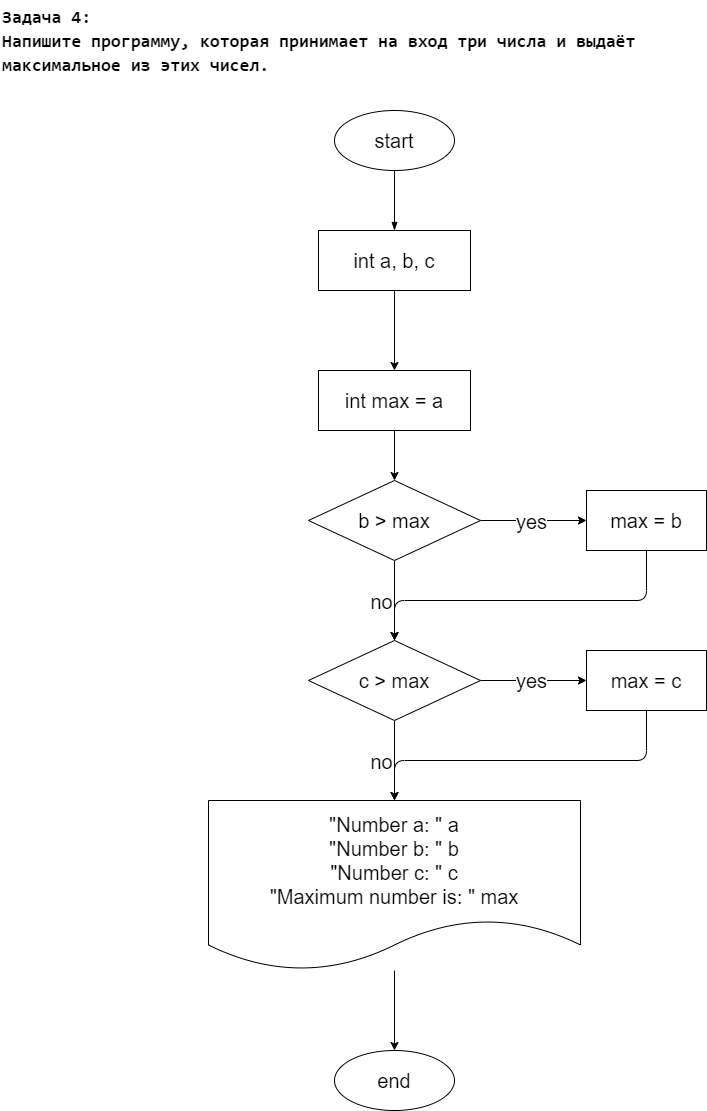

The diagram above was exported from draw.io. Its source (the exported page's mxGraphModel, read from the mxfile embedded in the PNG):
<mxGraphModel dx="1307" dy="544" grid="1" gridSize="10" guides="1" tooltips="1" connect="1" arrows="1" fold="1" page="1" pageScale="1" pageWidth="827" pageHeight="1169" math="0" shadow="0">
  <root>
    <mxCell id="0" />
    <mxCell id="1" parent="0" />
    <mxCell id="2" value="" style="edgeStyle=none;html=1;fontSize=20;endArrow=blockThin;endFill=1;" parent="1" source="3" target="5" edge="1">
      <mxGeometry relative="1" as="geometry" />
    </mxCell>
    <mxCell id="3" value="&lt;font style=&quot;font-size: 20px&quot;&gt;start&lt;/font&gt;" style="ellipse;whiteSpace=wrap;html=1;" parent="1" vertex="1">
      <mxGeometry x="354" y="110" width="120" height="60" as="geometry" />
    </mxCell>
    <mxCell id="21" value="" style="edgeStyle=none;html=1;" parent="1" source="5" target="20" edge="1">
      <mxGeometry relative="1" as="geometry" />
    </mxCell>
    <mxCell id="5" value="&lt;font style=&quot;font-size: 20px&quot;&gt;int a, b, c&lt;br&gt;&lt;/font&gt;" style="whiteSpace=wrap;html=1;" parent="1" vertex="1">
      <mxGeometry x="338" y="230" width="152" height="60" as="geometry" />
    </mxCell>
    <mxCell id="25" value="" style="edgeStyle=none;html=1;" parent="1" source="10" target="24" edge="1">
      <mxGeometry relative="1" as="geometry" />
    </mxCell>
    <mxCell id="26" value="&lt;font style=&quot;font-size: 20px&quot;&gt;no&lt;/font&gt;" style="edgeLabel;html=1;align=center;verticalAlign=middle;resizable=0;points=[];" parent="25" vertex="1" connectable="0">
      <mxGeometry x="0.35" y="-1" relative="1" as="geometry">
        <mxPoint x="-13" y="-14" as="offset" />
      </mxGeometry>
    </mxCell>
    <mxCell id="28" value="" style="edgeStyle=none;html=1;fontSize=20;" parent="1" source="10" target="27" edge="1">
      <mxGeometry relative="1" as="geometry" />
    </mxCell>
    <mxCell id="29" value="yes" style="edgeLabel;html=1;align=center;verticalAlign=middle;resizable=0;points=[];fontSize=20;" parent="28" vertex="1" connectable="0">
      <mxGeometry x="0.2856" relative="1" as="geometry">
        <mxPoint x="-18" as="offset" />
      </mxGeometry>
    </mxCell>
    <mxCell id="10" value="&lt;font style=&quot;font-size: 20px&quot;&gt;b &amp;gt; max&lt;/font&gt;" style="rhombus;whiteSpace=wrap;html=1;" parent="1" vertex="1">
      <mxGeometry x="328" y="480" width="172" height="80" as="geometry" />
    </mxCell>
    <mxCell id="15" value="&lt;font style=&quot;font-size: 20px&quot;&gt;end&lt;/font&gt;" style="ellipse;whiteSpace=wrap;html=1;" parent="1" vertex="1">
      <mxGeometry x="354" y="1050" width="120" height="60" as="geometry" />
    </mxCell>
    <mxCell id="16" value="&lt;div style=&quot;background-color: rgb(255 , 255 , 255) ; font-family: &amp;#34;consolas&amp;#34; , &amp;#34;courier new&amp;#34; , monospace ; font-weight: bold ; font-size: 18px ; line-height: 24px&quot;&gt;&lt;div style=&quot;font-family: &amp;#34;consolas&amp;#34; , &amp;#34;courier new&amp;#34; , monospace ; line-height: 24px&quot;&gt;&lt;span style=&quot;font-family: &amp;#34;consolas&amp;#34; , &amp;#34;courier new&amp;#34; , monospace&quot;&gt;Задача 4:&lt;br&gt;Напишите программу, которая принимает на вход три числа и выдаёт&lt;br&gt;максимальное из этих чисел&lt;/span&gt;.&lt;/div&gt;&lt;/div&gt;" style="text;html=1;align=left;verticalAlign=middle;resizable=0;points=[];autosize=1;strokeColor=none;fillColor=none;fontSize=20;" parent="1" vertex="1">
      <mxGeometry x="20" width="650" height="80" as="geometry" />
    </mxCell>
    <mxCell id="19" value="" style="edgeStyle=none;html=1;" parent="1" target="10" edge="1">
      <mxGeometry relative="1" as="geometry">
        <mxPoint x="414" y="400" as="sourcePoint" />
      </mxGeometry>
    </mxCell>
    <mxCell id="20" value="&lt;span style=&quot;font-size: 20px&quot;&gt;int max = a&lt;/span&gt;" style="whiteSpace=wrap;html=1;" parent="1" vertex="1">
      <mxGeometry x="338" y="370" width="152" height="60" as="geometry" />
    </mxCell>
    <mxCell id="31" value="" style="edgeStyle=none;html=1;fontSize=20;" parent="1" source="24" target="30" edge="1">
      <mxGeometry relative="1" as="geometry" />
    </mxCell>
    <mxCell id="32" value="yes" style="edgeLabel;html=1;align=center;verticalAlign=middle;resizable=0;points=[];fontSize=20;" parent="31" vertex="1" connectable="0">
      <mxGeometry x="-0.4561" y="1" relative="1" as="geometry">
        <mxPoint x="21" as="offset" />
      </mxGeometry>
    </mxCell>
    <mxCell id="34" value="" style="edgeStyle=none;html=1;fontSize=20;" parent="1" source="24" target="33" edge="1">
      <mxGeometry relative="1" as="geometry" />
    </mxCell>
    <mxCell id="38" value="no" style="edgeLabel;html=1;align=center;verticalAlign=middle;resizable=0;points=[];fontSize=20;" parent="34" vertex="1" connectable="0">
      <mxGeometry x="0.3393" y="-1" relative="1" as="geometry">
        <mxPoint x="-13" y="-14" as="offset" />
      </mxGeometry>
    </mxCell>
    <mxCell id="24" value="&lt;span style=&quot;font-size: 20px&quot;&gt;c &amp;gt; max&lt;/span&gt;" style="rhombus;whiteSpace=wrap;html=1;" parent="1" vertex="1">
      <mxGeometry x="328" y="640" width="172" height="80" as="geometry" />
    </mxCell>
    <mxCell id="39" style="edgeStyle=none;html=1;entryX=0.5;entryY=0;entryDx=0;entryDy=0;" parent="1" source="27" target="24" edge="1">
      <mxGeometry relative="1" as="geometry">
        <Array as="points">
          <mxPoint x="666" y="600" />
          <mxPoint x="414" y="600" />
        </Array>
      </mxGeometry>
    </mxCell>
    <mxCell id="27" value="&lt;font style=&quot;font-size: 20px&quot;&gt;max = b&lt;/font&gt;" style="whiteSpace=wrap;html=1;" parent="1" vertex="1">
      <mxGeometry x="606" y="490" width="120" height="60" as="geometry" />
    </mxCell>
    <mxCell id="36" style="edgeStyle=none;html=1;entryX=0.5;entryY=0;entryDx=0;entryDy=0;fontSize=20;" parent="1" source="30" target="33" edge="1">
      <mxGeometry relative="1" as="geometry">
        <Array as="points">
          <mxPoint x="666" y="760" />
          <mxPoint x="414" y="760" />
        </Array>
      </mxGeometry>
    </mxCell>
    <mxCell id="30" value="&lt;span style=&quot;font-size: 20px&quot;&gt;max = c&lt;/span&gt;" style="whiteSpace=wrap;html=1;" parent="1" vertex="1">
      <mxGeometry x="606" y="650" width="120" height="60" as="geometry" />
    </mxCell>
    <mxCell id="35" value="" style="edgeStyle=none;html=1;fontSize=20;" parent="1" source="33" target="15" edge="1">
      <mxGeometry relative="1" as="geometry" />
    </mxCell>
    <mxCell id="33" value="&lt;font style=&quot;font-size: 20px&quot;&gt;&quot;Number a: &quot; a&lt;br&gt;&quot;Number b: &quot; b&lt;br&gt;&quot;Number c: &quot; c&lt;br&gt;&quot;Maximum number is: &quot; max&lt;/font&gt;" style="shape=document;whiteSpace=wrap;html=1;boundedLbl=1;" parent="1" vertex="1">
      <mxGeometry x="228" y="800" width="372" height="170" as="geometry" />
    </mxCell>
  </root>
</mxGraphModel>